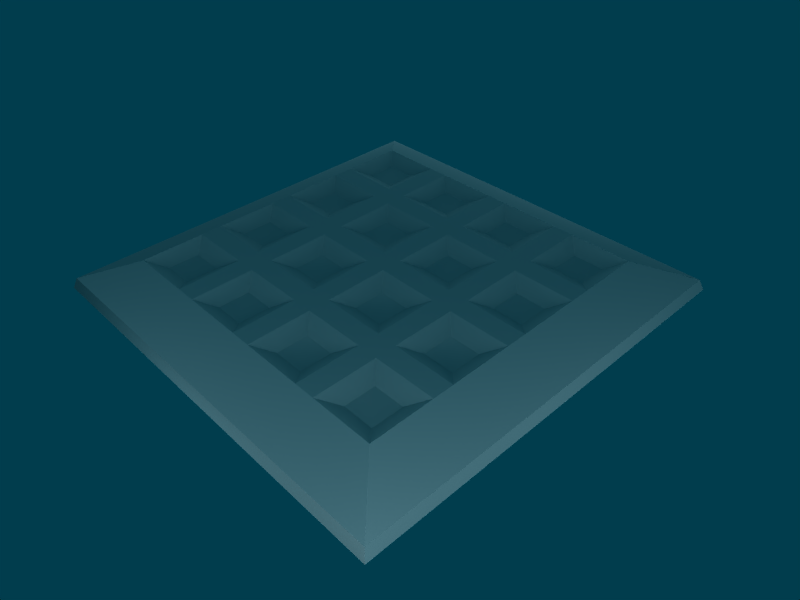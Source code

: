 # Source: Spike-trap.blend  (saved by Blender 2.49.2; exported with 4.5.12 LTS)
import bpy
from mathutils import Matrix  # noqa: F401  (used for matrix-valued properties, if any)

bpy.ops.wm.read_factory_settings(use_empty=True)
scene = bpy.context.scene
scene.name = 'Scene'

# ---- collections
col_collection_1 = bpy.data.collections.new('Collection 1'); scene.collection.children.link(col_collection_1)
col_collection_2 = bpy.data.collections.new('Collection 2'); scene.collection.children.link(col_collection_2)
col_collection_11 = bpy.data.collections.new('Collection 11'); scene.collection.children.link(col_collection_11)
col_collection_11.hide_render = True
col_collection_11.hide_viewport = True

# ---- materials (node trees are filled in below, after node groups)
mat_body_textures = bpy.data.materials.new('Body textures')
mat_body_textures.alpha_threshold = 0.0
mat_body_textures.diffuse_color = (0.7, 0.7, 0.7, 1.0)
mat_body_textures.roughness = 0.5
mat_body_textures.specular_intensity = 0.0
mat_body_textures.line_color = (0.0, 0.0, 0.0, 1.0)
mat_spike_textures = bpy.data.materials.new('Spike textures')
mat_spike_textures.alpha_threshold = 0.0
mat_spike_textures.diffuse_color = (1.0, 1.0, 1.0, 1.0)
mat_spike_textures.roughness = 0.5
mat_spike_textures.specular_intensity = 0.0
mat_spike_textures.line_color = (0.0, 0.0, 0.0, 1.0)

# ---- material node trees

# ---- world
world_world = bpy.data.worlds.new('World'); scene.world = world_world
world_world.color = (0.005447, 0.2391, 0.3033)
world_world.use_sun_shadow = False
world_world.sun_shadow_jitter_overblur = 0.0
world_world.cycles.sampling_method = 'MANUAL'
world_world.cycles.sample_map_resolution = 256

# ---- cameras
cam_camera_006 = bpy.data.cameras.new('Camera.006')
cam_camera_006.passepartout_alpha = 0.2
cam_camera_006.clip_end = 100.0
cam_camera_006.lens = 35.0
cam_camera_006.ortho_scale = 7.314
cam_camera_006.show_passepartout = False
cam_camera_006.show_safe_areas = True
cam_camera_006.dof.focus_distance = 0.0
cam_camera_006.dof.aperture_fstop = 128.0
cam_camera_005 = bpy.data.cameras.new('Camera.005')
cam_camera_005.passepartout_alpha = 0.2
cam_camera_005.clip_end = 100.0
cam_camera_005.lens = 35.0
cam_camera_005.ortho_scale = 7.314
cam_camera_005.show_passepartout = False
cam_camera_005.show_safe_areas = True
cam_camera_005.dof.focus_distance = 0.0
cam_camera_005.dof.aperture_fstop = 128.0
cam_camera_004 = bpy.data.cameras.new('Camera.004')
cam_camera_004.passepartout_alpha = 0.2
cam_camera_004.clip_end = 100.0
cam_camera_004.lens = 35.0
cam_camera_004.ortho_scale = 7.314
cam_camera_004.show_passepartout = False
cam_camera_004.show_safe_areas = True
cam_camera_004.dof.focus_distance = 0.0
cam_camera_004.dof.aperture_fstop = 128.0
cam_camera_002 = bpy.data.cameras.new('Camera.002')
cam_camera_002.passepartout_alpha = 0.2
cam_camera_002.clip_end = 100.0
cam_camera_002.lens = 35.0
cam_camera_002.ortho_scale = 7.314
cam_camera_002.show_passepartout = False
cam_camera_002.show_safe_areas = True
cam_camera_002.dof.focus_distance = 0.0
cam_camera_002.dof.aperture_fstop = 128.0
cam_camera = bpy.data.cameras.new('Camera')
cam_camera.passepartout_alpha = 0.2
cam_camera.clip_end = 100.0
cam_camera.lens = 35.0
cam_camera.ortho_scale = 7.314
cam_camera.show_passepartout = False
cam_camera.show_safe_areas = True
cam_camera.dof.focus_distance = 0.0
cam_camera.dof.aperture_fstop = 128.0

# ---- lights
light_spot_008 = bpy.data.lights.new('Spot.008', 'POINT')
light_spot_008.transmission_factor = 0.0
light_spot_008.cutoff_distance = 30.0
light_spot_008.energy = 75.49
light_spot_008.shadow_buffer_clip_start = 1.001
light_spot_008.shadow_soft_size = 1.0
light_spot_008.shadow_maximum_resolution = 0.006
light_spot_008.use_absolute_resolution = True
light_spot_008.cycles.use_multiple_importance_sampling = False
light_spot_007 = bpy.data.lights.new('Spot.007', 'POINT')
light_spot_007.transmission_factor = 0.0
light_spot_007.cutoff_distance = 30.0
light_spot_007.energy = 63.23
light_spot_007.shadow_buffer_clip_start = 1.001
light_spot_007.shadow_soft_size = 1.0
light_spot_007.shadow_maximum_resolution = 0.006
light_spot_007.use_absolute_resolution = True
light_spot_007.cycles.use_multiple_importance_sampling = False
light_spot_006 = bpy.data.lights.new('Spot.006', 'POINT')
light_spot_006.transmission_factor = 0.0
light_spot_006.cutoff_distance = 30.0
light_spot_006.energy = 63.23
light_spot_006.shadow_buffer_clip_start = 1.001
light_spot_006.shadow_soft_size = 1.0
light_spot_006.shadow_maximum_resolution = 0.006
light_spot_006.use_absolute_resolution = True
light_spot_006.cycles.use_multiple_importance_sampling = False
light_spot_005 = bpy.data.lights.new('Spot.005', 'POINT')
light_spot_005.transmission_factor = 0.0
light_spot_005.cutoff_distance = 30.0
light_spot_005.energy = 50.97
light_spot_005.shadow_buffer_clip_start = 1.001
light_spot_005.shadow_soft_size = 1.0
light_spot_005.shadow_maximum_resolution = 0.006
light_spot_005.use_absolute_resolution = True
light_spot_005.cycles.use_multiple_importance_sampling = False
light_spot_004 = bpy.data.lights.new('Spot.004', 'POINT')
light_spot_004.transmission_factor = 0.0
light_spot_004.cutoff_distance = 30.0
light_spot_004.energy = 111.3
light_spot_004.shadow_buffer_clip_start = 1.001
light_spot_004.shadow_soft_size = 1.0
light_spot_004.shadow_maximum_resolution = 0.006
light_spot_004.use_absolute_resolution = True
light_spot_004.cycles.use_multiple_importance_sampling = False
light_spot_001 = bpy.data.lights.new('Spot.001', 'POINT')
light_spot_001.transmission_factor = 0.0
light_spot_001.cutoff_distance = 30.0
light_spot_001.energy = 100.0
light_spot_001.shadow_buffer_clip_start = 1.001
light_spot_001.shadow_soft_size = 1.0
light_spot_001.shadow_maximum_resolution = 0.006
light_spot_001.use_absolute_resolution = True
light_spot_001.cycles.use_multiple_importance_sampling = False
light_spot_002 = bpy.data.lights.new('Spot.002', 'POINT')
light_spot_002.transmission_factor = 0.0
light_spot_002.cutoff_distance = 30.0
light_spot_002.energy = 100.0
light_spot_002.shadow_buffer_clip_start = 1.001
light_spot_002.shadow_soft_size = 1.0
light_spot_002.shadow_maximum_resolution = 0.006
light_spot_002.use_absolute_resolution = True
light_spot_002.cycles.use_multiple_importance_sampling = False
light_spot = bpy.data.lights.new('Spot', 'POINT')
light_spot.transmission_factor = 0.0
light_spot.cutoff_distance = 30.0
light_spot.energy = 100.0
light_spot.shadow_buffer_clip_start = 1.001
light_spot.shadow_soft_size = 1.0
light_spot.shadow_maximum_resolution = 0.006
light_spot.use_absolute_resolution = True
light_spot.cycles.use_multiple_importance_sampling = False

# ---- meshes
me_main_body = bpy.data.meshes.new('Main Body')
me_main_body.from_pydata([(1.0, 1.0, 0.1), (1.0, -1.0, 0.1), (-1.0, -1.0, 0.1), (-1.0, 1.0, 0.1), (0.6, 1.0, 0.1), (0.4667, 1.0, 0.1), (0.06667, 1.0, 0.1), (-0.06667, 1.0, 0.1), (-0.4667, 1.0, 0.1), (-0.6, 1.0, 0.1), (1.0, 0.6, 0.1), (1.0, 0.4667, 0.1), (1.0, 0.06667, 0.1), (1.0, -0.06667, 0.1), (1.0, -0.4667, 0.1), (1.0, -0.6, 0.1), (0.6, -1.0, 0.1), (0.4667, -1.0, 0.1), (0.06667, -1.0, 0.1), (-0.06667, -1.0, 0.1), (-0.4667, -1.0, 0.1), (-0.6, -1.0, 0.1), (-1.0, -0.6, 0.1), (-1.0, -0.4667, 0.1), (-1.0, -0.06667, 0.1), (-1.0, 0.06667, 0.1), (-1.0, 0.4667, 0.1), (-1.0, 0.6, 0.1), (0.6, 0.6, 0.1), (0.6, 0.4667, 0.1), (0.6, 0.06667, 0.1), (0.6, -0.06667, 0.1), (0.6, -0.4667, 0.1), (0.6, -0.6, 0.1), (0.4667, 0.6, 0.1), (0.4667, 0.4667, 0.1), (0.4667, 0.06667, 0.1), (0.4667, -0.06667, 0.1), (0.4667, -0.4667, 0.1), (0.4667, -0.6, 0.1), (0.06667, 0.6, 0.1), (0.06667, 0.4667, 0.1), (0.06667, 0.06667, 0.1), (0.06667, -0.06667, 0.1), (0.06667, -0.4667, 0.1), (0.06667, -0.6, 0.1), (-0.06667, 0.6, 0.1), (-0.06667, 0.4667, 0.1), (-0.06667, 0.06667, 0.1), (-0.06667, -0.06667, 0.1), (-0.06667, -0.4667, 0.1), (-0.06667, -0.6, 0.1), (-0.4667, 0.6, 0.1), (-0.4667, 0.4667, 0.1), (-0.4667, 0.06667, 0.1), (-0.4667, -0.06667, 0.1), (-0.4667, -0.4667, 0.1), (-0.4667, -0.6, 0.1), (-0.6, 0.6, 0.1), (-0.6, 0.4667, 0.1), (-0.6, 0.06667, 0.1), (-0.6, -0.06667, 0.1), (-0.6, -0.4667, 0.1), (-0.6, -0.6, 0.1), (-0.702, -0.702, 0.07213), (-0.898, -0.702, 0.07213), (-0.702, -0.898, 0.07213), (-0.898, -0.898, 0.07213), (-0.3647, -0.898, 0.07213), (-0.1687, -0.898, 0.07213), (-0.3647, -0.702, 0.07213), (-0.1687, -0.702, 0.07213), (0.3647, -0.702, 0.07213), (0.1687, -0.702, 0.07213), (0.3647, -0.898, 0.07213), (0.1687, -0.898, 0.07213), (0.702, -0.898, 0.07213), (0.898, -0.898, 0.07213), (0.702, -0.702, 0.07213), (0.898, -0.702, 0.07213), (0.898, -0.1687, 0.07213), (0.702, -0.1687, 0.07213), (0.898, -0.3647, 0.07213), (0.702, -0.3647, 0.07213), (0.1687, -0.3647, 0.07213), (0.3647, -0.3647, 0.07213), (0.1687, -0.1687, 0.07213), (0.3647, -0.1687, 0.07213), (-0.1687, -0.1687, 0.07213), (-0.3647, -0.1687, 0.07213), (-0.1687, -0.3647, 0.07213), (-0.3647, -0.3647, 0.07213), (-0.898, -0.3647, 0.07213), (-0.702, -0.3647, 0.07213), (-0.898, -0.1687, 0.07213), (-0.702, -0.1687, 0.07213), (-0.702, 0.3647, 0.07213), (-0.898, 0.3647, 0.07213), (-0.702, 0.1687, 0.07213), (-0.898, 0.1687, 0.07213), (-0.898, 0.702, 0.07213), (-0.702, 0.702, 0.07213), (-0.898, 0.898, 0.07213), (-0.702, 0.898, 0.07213), (-0.1687, 0.898, 0.07213), (-0.3647, 0.898, 0.07213), (-0.1687, 0.702, 0.07213), (-0.3647, 0.702, 0.07213), (0.1687, 0.702, 0.07213), (0.3647, 0.702, 0.07213), (0.1687, 0.898, 0.07213), (0.3647, 0.898, 0.07213), (0.898, 0.898, 0.07213), (0.702, 0.898, 0.07213), (0.898, 0.702, 0.07213), (0.702, 0.702, 0.07213), (0.702, 0.1687, 0.07213), (0.898, 0.1687, 0.07213), (0.702, 0.3647, 0.07213), (0.898, 0.3647, 0.07213), (0.3647, 0.3647, 0.07213), (0.1687, 0.3647, 0.07213), (0.3647, 0.1687, 0.07213), (0.1687, 0.1687, 0.07213), (-0.3647, 0.1687, 0.07213), (-0.1687, 0.1687, 0.07213), (-0.3647, 0.3647, 0.07213), (-0.1687, 0.3647, 0.07213), (-1.307, 1.307, 0.03423), (-1.307, -1.307, 0.03423), (1.307, -1.307, 0.03423), (1.307, 1.307, 0.03423), (1.332, 1.332, -0.0008975), (1.332, -1.332, -0.0008975), (-1.332, -1.332, -0.0008975), (-1.332, 1.332, -0.0008975)], [], [(32, 38, 39, 33), (30, 36, 37, 31), (28, 34, 35, 29), (44, 50, 51, 45), (42, 48, 49, 43), (40, 46, 47, 41), (56, 62, 63, 57), (54, 60, 61, 55), (52, 58, 59, 53), (20, 57, 63, 21), (22, 63, 62, 23), (55, 61, 62, 56), (50, 56, 57, 51), (38, 44, 45, 39), (14, 32, 33, 15), (31, 37, 38, 32), (12, 30, 31, 13), (36, 42, 43, 37), (48, 54, 55, 49), (24, 61, 60, 25), (18, 45, 51, 19), (16, 33, 39, 17), (43, 49, 50, 44), (53, 59, 60, 54), (26, 59, 58, 27), (10, 28, 29, 11), (29, 35, 36, 30), (4, 5, 34, 28), (34, 40, 41, 35), (6, 7, 46, 40), (41, 47, 48, 42), (46, 52, 53, 47), (8, 9, 58, 52), (2, 21, 66, 67), (21, 63, 64, 66), (22, 65, 64, 63), (2, 67, 65, 22), (20, 68, 70, 57), (19, 51, 71, 69), (51, 57, 70, 71), (19, 69, 68, 20), (64, 65, 67, 66), (69, 71, 70, 68), (72, 73, 75, 74), (18, 75, 73, 45), (39, 45, 73, 72), (17, 39, 72, 74), (17, 74, 75, 18), (1, 77, 76, 16), (1, 15, 79, 77), (15, 33, 78, 79), (16, 76, 78, 33), (77, 79, 78, 76), (80, 81, 83, 82), (85, 87, 86, 84), (37, 87, 85, 38), (43, 44, 84, 86), (38, 85, 84, 44), (37, 43, 86, 87), (14, 82, 83, 32), (13, 31, 81, 80), (13, 80, 82, 14), (31, 32, 83, 81), (88, 89, 91, 90), (50, 90, 91, 56), (49, 55, 89, 88), (24, 94, 95, 61), (23, 62, 93, 92), (61, 95, 93, 62), (23, 92, 94, 24), (93, 95, 94, 92), (55, 56, 91, 89), (49, 88, 90, 50), (96, 97, 99, 98), (25, 60, 98, 99), (59, 96, 98, 60), (25, 99, 97, 26), (26, 97, 96, 59), (3, 27, 100, 102), (9, 103, 101, 58), (27, 58, 101, 100), (101, 103, 102, 100), (3, 102, 103, 9), (7, 8, 105, 104), (46, 106, 107, 52), (8, 52, 107, 105), (7, 104, 106, 46), (104, 105, 107, 106), (34, 109, 108, 40), (5, 111, 109, 34), (5, 6, 110, 111), (6, 40, 108, 110), (109, 111, 110, 108), (10, 114, 115, 28), (112, 113, 115, 114), (4, 28, 115, 113), (0, 112, 114, 10), (0, 4, 113, 112), (11, 29, 118, 119), (11, 119, 117, 12), (12, 117, 116, 30), (29, 30, 116, 118), (117, 119, 118, 116), (35, 120, 122, 36), (36, 122, 123, 42), (41, 42, 123, 121), (35, 41, 121, 120), (120, 121, 123, 122), (125, 127, 126, 124), (47, 127, 125, 48), (53, 54, 124, 126), (48, 125, 124, 54), (47, 53, 126, 127), (129, 134, 133, 130), (1, 2, 129, 130), (0, 1, 130, 131), (130, 133, 132, 131), (128, 135, 134, 129), (2, 3, 128, 129), (128, 131, 132, 135), (0, 131, 128, 3)])
me_main_body.polygons.foreach_set('use_smooth', [0, 0, 0, 0, 0, 0, 0, 0, 0, 0, 0, 0, 0, 0, 0, 0, 0, 0, 0, 0, 0, 0, 0, 0, 0, 0, 0, 0, 0, 0, 0, 0, 0, 0, 0, 0, 0, 0, 0, 0, 0, 0, 0, 1, 0, 0, 0, 0, 0, 0, 0, 0, 0, 1, 1, 0, 0, 0, 0, 0, 0, 0, 0, 1, 0, 0, 0, 0, 0, 0, 0, 0, 0, 1, 0, 0, 0, 0, 0, 0, 0, 0, 0, 0, 0, 0, 0, 0, 0, 0, 0, 0, 0, 0, 0, 0, 0, 0, 0, 0, 0, 0, 0, 0, 0, 0, 0, 0, 1, 0, 0, 0, 0, 1, 0, 0, 0, 0, 0, 0, 0])
_uv = me_main_body.uv_layers.new(name='UVTex')
_uv.uv.foreach_set('vector', [0.6362, 0.4091, 0.5907, 0.4091, 0.5907, 0.3636, 0.6362, 0.3636, 0.6362, 0.591, 0.5907, 0.591, 0.5907, 0.5455, 0.6362, 0.5455, 0.6362, 0.7728, 0.5907, 0.7728, 0.5907, 0.7274, 0.6362, 0.7274, 0.4543, 0.4091, 0.4089, 0.4091, 0.4089, 0.3636, 0.4543, 0.3636, 0.4543, 0.591, 0.4089, 0.591, 0.4089, 0.5455, 0.4543, 0.5455, 0.4543, 0.7728, 0.4089, 0.7728, 0.4089, 0.7274, 0.4543, 0.7274, 0.2724, 0.4091, 0.227, 0.4091, 0.227, 0.3636, 0.2724, 0.3636, 0.2724, 0.591, 0.227, 0.591, 0.227, 0.5455, 0.2724, 0.5455, 0.2724, 0.7728, 0.227, 0.7728, 0.227, 0.7274, 0.2724, 0.7274, 0.2724, 0.2272, 0.2724, 0.3636, 0.227, 0.3636, 0.227, 0.2272, 0.09057, 0.3636, 0.227, 0.3636, 0.227, 0.4091, 0.09057, 0.4091, 0.2724, 0.5455, 0.227, 0.5455, 0.227, 0.4091, 0.2724, 0.4091, 0.4089, 0.4091, 0.2724, 0.4091, 0.2724, 0.3636, 0.4089, 0.3636, 0.5907, 0.4091, 0.4543, 0.4091, 0.4543, 0.3636, 0.5907, 0.3636, 0.7726, 0.4091, 0.6362, 0.4091, 0.6362, 0.3636, 0.7726, 0.3636, 0.6362, 0.5455, 0.5907, 0.5455, 0.5907, 0.4091, 0.6362, 0.4091, 0.7726, 0.591, 0.6362, 0.591, 0.6362, 0.5455, 0.7726, 0.5455, 0.5907, 0.591, 0.4543, 0.591, 0.4543, 0.5455, 0.5907, 0.5455, 0.4089, 0.591, 0.2724, 0.591, 0.2724, 0.5455, 0.4089, 0.5455, 0.09057, 0.5455, 0.227, 0.5455, 0.227, 0.591, 0.09057, 0.591, 0.4543, 0.2272, 0.4543, 0.3636, 0.4089, 0.3636, 0.4089, 0.2272, 0.6362, 0.2272, 0.6362, 0.3636, 0.5907, 0.3636, 0.5907, 0.2272, 0.4543, 0.5455, 0.4089, 0.5455, 0.4089, 0.4091, 0.4543, 0.4091, 0.2724, 0.7274, 0.227, 0.7274, 0.227, 0.591, 0.2724, 0.591, 0.09057, 0.7274, 0.227, 0.7274, 0.227, 0.7728, 0.09057, 0.7728, 0.7726, 0.7728, 0.6362, 0.7728, 0.6362, 0.7274, 0.7726, 0.7274, 0.6362, 0.7274, 0.5907, 0.7274, 0.5907, 0.591, 0.6362, 0.591, 0.6362, 0.9093, 0.5907, 0.9093, 0.5907, 0.7728, 0.6362, 0.7728, 0.5907, 0.7728, 0.4543, 0.7728, 0.4543, 0.7274, 0.5907, 0.7274, 0.4543, 0.9093, 0.4089, 0.9093, 0.4089, 0.7728, 0.4543, 0.7728, 0.4543, 0.7274, 0.4089, 0.7274, 0.4089, 0.591, 0.4543, 0.591, 0.4089, 0.7728, 0.2724, 0.7728, 0.2724, 0.7274, 0.4089, 0.7274, 0.2724, 0.9093, 0.227, 0.9093, 0.227, 0.7728, 0.2724, 0.7728, 0.09057, 0.2272, 0.227, 0.2272, 0.1922, 0.262, 0.1254, 0.262, 0.227, 0.2272, 0.227, 0.3636, 0.1922, 0.3288, 0.1922, 0.262, 0.09057, 0.3636, 0.1254, 0.3288, 0.1922, 0.3288, 0.227, 0.3636, 0.09057, 0.2272, 0.1254, 0.262, 0.1254, 0.3288, 0.09057, 0.3636, 0.2724, 0.2272, 0.3072, 0.262, 0.3072, 0.3288, 0.2724, 0.3636, 0.4089, 0.2272, 0.4089, 0.3636, 0.3741, 0.3288, 0.3741, 0.262, 0.4089, 0.3636, 0.2724, 0.3636, 0.3072, 0.3288, 0.3741, 0.3288, 0.4089, 0.2272, 0.3741, 0.262, 0.3072, 0.262, 0.2724, 0.2272, 0.1922, 0.3288, 0.1254, 0.3288, 0.1254, 0.262, 0.1922, 0.262, 0.3741, 0.262, 0.3741, 0.3288, 0.3072, 0.3288, 0.3072, 0.262, 0.556, 0.3288, 0.4891, 0.3288, 0.4891, 0.262, 0.556, 0.262, 0.4543, 0.2272, 0.4891, 0.262, 0.4891, 0.3288, 0.4543, 0.3636, 0.5907, 0.3636, 0.4543, 0.3636, 0.4891, 0.3288, 0.556, 0.3288, 0.5907, 0.2272, 0.5907, 0.3636, 0.556, 0.3288, 0.556, 0.262, 0.5907, 0.2272, 0.556, 0.262, 0.4891, 0.262, 0.4543, 0.2272, 0.7726, 0.2272, 0.7378, 0.262, 0.671, 0.262, 0.6362, 0.2272, 0.7726, 0.2272, 0.7726, 0.3636, 0.7378, 0.3288, 0.7378, 0.262, 0.7726, 0.3636, 0.6362, 0.3636, 0.671, 0.3288, 0.7378, 0.3288, 0.6362, 0.2272, 0.671, 0.262, 0.671, 0.3288, 0.6362, 0.3636, 0.7378, 0.262, 0.7378, 0.3288, 0.671, 0.3288, 0.671, 0.262, 0.7378, 0.5107, 0.671, 0.5107, 0.671, 0.4439, 0.7378, 0.4439, 0.556, 0.4439, 0.556, 0.5107, 0.4891, 0.5107, 0.4891, 0.4439, 0.5907, 0.5455, 0.556, 0.5107, 0.556, 0.4439, 0.5907, 0.4091, 0.4543, 0.5455, 0.4543, 0.4091, 0.4891, 0.4439, 0.4891, 0.5107, 0.5907, 0.4091, 0.556, 0.4439, 0.4891, 0.4439, 0.4543, 0.4091, 0.5907, 0.5455, 0.4543, 0.5455, 0.4891, 0.5107, 0.556, 0.5107, 0.7726, 0.4091, 0.7378, 0.4439, 0.671, 0.4439, 0.6362, 0.4091, 0.7726, 0.5455, 0.6362, 0.5455, 0.671, 0.5107, 0.7378, 0.5107, 0.7726, 0.5455, 0.7378, 0.5107, 0.7378, 0.4439, 0.7726, 0.4091, 0.6362, 0.5455, 0.6362, 0.4091, 0.671, 0.4439, 0.671, 0.5107, 0.3741, 0.5107, 0.3072, 0.5107, 0.3072, 0.4439, 0.3741, 0.4439, 0.4089, 0.4091, 0.3741, 0.4439, 0.3072, 0.4439, 0.2724, 0.4091, 0.4089, 0.5455, 0.2724, 0.5455, 0.3072, 0.5107, 0.3741, 0.5107, 0.09057, 0.5455, 0.1254, 0.5107, 0.1922, 0.5107, 0.227, 0.5455, 0.09057, 0.4091, 0.227, 0.4091, 0.1922, 0.4439, 0.1254, 0.4439, 0.227, 0.5455, 0.1922, 0.5107, 0.1922, 0.4439, 0.227, 0.4091, 0.09057, 0.4091, 0.1254, 0.4439, 0.1254, 0.5107, 0.09057, 0.5455, 0.1922, 0.4439, 0.1922, 0.5107, 0.1254, 0.5107, 0.1254, 0.4439, 0.2724, 0.5455, 0.2724, 0.4091, 0.3072, 0.4439, 0.3072, 0.5107, 0.4089, 0.5455, 0.3741, 0.5107, 0.3741, 0.4439, 0.4089, 0.4091, 0.1922, 0.6926, 0.1254, 0.6926, 0.1254, 0.6257, 0.1922, 0.6257, 0.09057, 0.591, 0.227, 0.591, 0.1922, 0.6257, 0.1254, 0.6257, 0.227, 0.7274, 0.1922, 0.6926, 0.1922, 0.6257, 0.227, 0.591, 0.09057, 0.591, 0.1254, 0.6257, 0.1254, 0.6926, 0.09057, 0.7274, 0.09057, 0.7274, 0.1254, 0.6926, 0.1922, 0.6926, 0.227, 0.7274, 0.09057, 0.9093, 0.09057, 0.7728, 0.1254, 0.8076, 0.1254, 0.8745, 0.227, 0.9093, 0.1922, 0.8745, 0.1922, 0.8076, 0.227, 0.7728, 0.09057, 0.7728, 0.227, 0.7728, 0.1922, 0.8076, 0.1254, 0.8076, 0.1922, 0.8076, 0.1922, 0.8745, 0.1254, 0.8745, 0.1254, 0.8076, 0.09057, 0.9093, 0.1254, 0.8745, 0.1922, 0.8745, 0.227, 0.9093, 0.4089, 0.9093, 0.2724, 0.9093, 0.3072, 0.8745, 0.3741, 0.8745, 0.4089, 0.7728, 0.3741, 0.8076, 0.3072, 0.8076, 0.2724, 0.7728, 0.2724, 0.9093, 0.2724, 0.7728, 0.3072, 0.8076, 0.3072, 0.8745, 0.4089, 0.9093, 0.3741, 0.8745, 0.3741, 0.8076, 0.4089, 0.7728, 0.3741, 0.8745, 0.3072, 0.8745, 0.3072, 0.8076, 0.3741, 0.8076, 0.5907, 0.7728, 0.556, 0.8076, 0.4891, 0.8076, 0.4543, 0.7728, 0.5907, 0.9093, 0.556, 0.8745, 0.556, 0.8076, 0.5907, 0.7728, 0.5907, 0.9093, 0.4543, 0.9093, 0.4891, 0.8745, 0.556, 0.8745, 0.4543, 0.9093, 0.4543, 0.7728, 0.4891, 0.8076, 0.4891, 0.8745, 0.556, 0.8076, 0.556, 0.8745, 0.4891, 0.8745, 0.4891, 0.8076, 0.7726, 0.7728, 0.7378, 0.8076, 0.671, 0.8076, 0.6362, 0.7728, 0.7378, 0.8745, 0.671, 0.8745, 0.671, 0.8076, 0.7378, 0.8076, 0.6362, 0.9093, 0.6362, 0.7728, 0.671, 0.8076, 0.671, 0.8745, 0.7726, 0.9093, 0.7378, 0.8745, 0.7378, 0.8076, 0.7726, 0.7728, 0.7726, 0.9093, 0.6362, 0.9093, 0.671, 0.8745, 0.7378, 0.8745, 0.7726, 0.7274, 0.6362, 0.7274, 0.671, 0.6926, 0.7378, 0.6926, 0.7726, 0.7274, 0.7378, 0.6926, 0.7378, 0.6257, 0.7726, 0.591, 0.7726, 0.591, 0.7378, 0.6257, 0.671, 0.6257, 0.6362, 0.591, 0.6362, 0.7274, 0.6362, 0.591, 0.671, 0.6257, 0.671, 0.6926, 0.7378, 0.6257, 0.7378, 0.6926, 0.671, 0.6926, 0.671, 0.6257, 0.5907, 0.7274, 0.556, 0.6926, 0.556, 0.6257, 0.5907, 0.591, 0.5907, 0.591, 0.556, 0.6257, 0.4891, 0.6257, 0.4543, 0.591, 0.4543, 0.7274, 0.4543, 0.591, 0.4891, 0.6257, 0.4891, 0.6926, 0.5907, 0.7274, 0.4543, 0.7274, 0.4891, 0.6926, 0.556, 0.6926, 0.556, 0.6926, 0.4891, 0.6926, 0.4891, 0.6257, 0.556, 0.6257, 0.3741, 0.6257, 0.3741, 0.6926, 0.3072, 0.6926, 0.3072, 0.6257, 0.4089, 0.7274, 0.3741, 0.6926, 0.3741, 0.6257, 0.4089, 0.591, 0.2724, 0.7274, 0.2724, 0.591, 0.3072, 0.6257, 0.3072, 0.6926, 0.4089, 0.591, 0.3741, 0.6257, 0.3072, 0.6257, 0.2724, 0.591, 0.4089, 0.7274, 0.2724, 0.7274, 0.3072, 0.6926, 0.3741, 0.6926, 0.02237, 0.159, 0.0005812, 0.1372, 0.8626, 0.1372, 0.8408, 0.159, 0.7726, 0.2272, 0.09057, 0.2272, 0.02237, 0.159, 0.8408, 0.159, 0.7726, 0.9093, 0.7726, 0.2272, 0.8408, 0.159, 0.8408, 0.9775, 0.8408, 0.159, 0.8626, 0.1372, 0.8626, 0.9992, 0.8408, 0.9775, 0.02237, 0.9775, 0.0005813, 0.9992, 0.0005812, 0.1372, 0.02237, 0.159, 0.09057, 0.2272, 0.09057, 0.9093, 0.02237, 0.9775, 0.02237, 0.159, 0.02237, 0.9775, 0.8408, 0.9775, 0.8626, 0.9992, 0.0005813, 0.9992, 0.7726, 0.9093, 0.8408, 0.9775, 0.02237, 0.9775, 0.09057, 0.9093])
me_main_body.materials.append(mat_body_textures)
me_main_body.use_remesh_preserve_volume = False
me_main_body.use_remesh_preserve_attributes = False
me_main_body.use_mirror_vertex_groups = False
me_main_body.update()
me_spikes = bpy.data.meshes.new('Spikes')
me_spikes.from_pydata([(-0.8, -0.2667, 0.4941), (-0.8343, -0.301, 0.3941), (-0.7657, -0.301, 0.3941), (-0.8343, -0.2324, 0.3941), (-0.7657, -0.2324, 0.3941), (-0.8686, -0.1981, -0.0001052), (-0.8686, -0.3353, -0.0001052), (-0.7314, -0.1981, -0.0001052), (-0.7314, -0.3353, -0.0001052), (-0.8, -0.8, 0.4941), (-0.7657, -0.8343, 0.3941), (-0.7657, -0.7657, 0.3941), (-0.8343, -0.8343, 0.3941), (-0.8343, -0.7657, 0.3941), (-0.8686, -0.8686, -0.0001052), (-0.7314, -0.8686, -0.0001052), (-0.8686, -0.7314, -0.0001052), (-0.7314, -0.7314, -0.0001052), (-0.8, 0.2666, 0.4941), (-0.8343, 0.3009, 0.3941), (-0.8343, 0.2323, 0.3941), (-0.7657, 0.3009, 0.3941), (-0.7657, 0.2323, 0.3941), (-0.7314, 0.3352, -0.0001052), (-0.8686, 0.3352, -0.0001052), (-0.7314, 0.198, -0.0001052), (-0.8686, 0.198, -0.0001052), (-0.8, 0.8, 0.4941), (-0.7657, 0.8343, 0.3941), (-0.8343, 0.8343, 0.3941), (-0.7657, 0.7657, 0.3941), (-0.8343, 0.7657, 0.3941), (-0.7314, 0.7314, -0.0001052), (-0.7314, 0.8686, -0.0001052), (-0.8686, 0.7314, -0.0001052), (-0.8686, 0.8686, -0.0001052), (-0.2667, 0.8, 0.4941), (-0.301, 0.7657, 0.3941), (-0.2324, 0.7657, 0.3941), (-0.301, 0.8343, 0.3941), (-0.2324, 0.8343, 0.3941), (-0.3353, 0.8686, -0.0001052), (-0.3353, 0.7314, -0.0001052), (-0.1981, 0.8686, -0.0001052), (-0.1981, 0.7314, -0.0001052), (-0.2667, 0.2666, 0.4941), (-0.2324, 0.3009, 0.3941), (-0.301, 0.3009, 0.3941), (-0.2324, 0.2323, 0.3941), (-0.301, 0.2323, 0.3941), (-0.1981, 0.198, -0.0001052), (-0.1981, 0.3352, -0.0001052), (-0.3353, 0.198, -0.0001052), (-0.3353, 0.3352, -0.0001052), (-0.2667, -0.8, 0.4941), (-0.301, -0.7657, 0.3941), (-0.301, -0.8343, 0.3941), (-0.2324, -0.7657, 0.3941), (-0.2324, -0.8343, 0.3941), (-0.1981, -0.7314, -0.0001052), (-0.3353, -0.7314, -0.0001052), (-0.1981, -0.8686, -0.0001052), (-0.3353, -0.8686, -0.0001052), (-0.2667, -0.2667, 0.4941), (-0.2324, -0.2324, 0.3941), (-0.301, -0.2324, 0.3941), (-0.2324, -0.301, 0.3941), (-0.301, -0.301, 0.3941), (-0.1981, -0.3353, -0.0001052), (-0.1981, -0.1981, -0.0001052), (-0.3353, -0.3353, -0.0001052), (-0.3353, -0.1981, -0.0001052), (0.2667, -0.2667, 0.4941), (0.301, -0.301, 0.3941), (0.301, -0.2324, 0.3941), (0.2324, -0.301, 0.3941), (0.2324, -0.2324, 0.3941), (0.1981, -0.3353, -0.0001052), (0.3353, -0.3353, -0.0001052), (0.1981, -0.1981, -0.0001052), (0.3353, -0.1981, -0.0001052), (0.2667, -0.8, 0.4941), (0.2324, -0.8343, 0.3941), (0.301, -0.8343, 0.3941), (0.2324, -0.7657, 0.3941), (0.301, -0.7657, 0.3941), (0.1981, -0.7314, -0.0001052), (0.1981, -0.8686, -0.0001052), (0.3353, -0.7314, -0.0001052), (0.3353, -0.8686, -0.0001052), (0.2667, 0.2666, 0.4941), (0.301, 0.2323, 0.3941), (0.301, 0.3009, 0.3941), (0.2324, 0.2323, 0.3941), (0.2324, 0.3009, 0.3941), (0.1981, 0.198, -0.0001052), (0.3353, 0.198, -0.0001052), (0.1981, 0.3352, -0.0001052), (0.3353, 0.3352, -0.0001052), (0.2667, 0.8, 0.4941), (0.2324, 0.8343, 0.3941), (0.2324, 0.7657, 0.3941), (0.301, 0.8343, 0.3941), (0.301, 0.7657, 0.3941), (0.3353, 0.8686, -0.0001052), (0.1981, 0.8686, -0.0001052), (0.3353, 0.7314, -0.0001052), (0.1981, 0.7314, -0.0001052), (0.8, 0.8, 0.4941), (0.8343, 0.7657, 0.3941), (0.8343, 0.8343, 0.3941), (0.7657, 0.7657, 0.3941), (0.7657, 0.8343, 0.3941), (0.7314, 0.7314, -0.0001052), (0.8686, 0.7314, -0.0001052), (0.7314, 0.8686, -0.0001052), (0.8686, 0.8686, -0.0001052), (0.8, 0.2666, 0.4941), (0.7657, 0.3009, 0.3941), (0.7657, 0.2323, 0.3941), (0.8343, 0.3009, 0.3941), (0.8343, 0.2323, 0.3941), (0.8686, 0.3352, -0.0001052), (0.7314, 0.3352, -0.0001052), (0.8686, 0.198, -0.0001052), (0.7314, 0.198, -0.0001052), (0.8, -0.8, 0.4941), (0.8343, -0.7657, 0.3941), (0.7657, -0.7657, 0.3941), (0.8343, -0.8343, 0.3941), (0.7657, -0.8343, 0.3941), (0.8686, -0.8686, -0.0001052), (0.8686, -0.7314, -0.0001052), (0.7314, -0.8686, -0.0001052), (0.7314, -0.7314, -0.0001052), (0.8, -0.2667, 0.4941), (0.8343, -0.2324, 0.3941), (0.7657, -0.2324, 0.3941), (0.8343, -0.301, 0.3941), (0.7657, -0.301, 0.3941), (0.8686, -0.3353, -0.0001052), (0.8686, -0.1981, -0.0001052), (0.7314, -0.3353, -0.0001052), (0.7314, -0.1981, -0.0001052)], [], [(1, 0, 3), (4, 0, 2), (2, 0, 1), (3, 0, 4), (5, 6, 1, 3), (7, 4, 2, 8), (6, 8, 2, 1), (5, 3, 4, 7), (10, 9, 12), (13, 9, 11), (11, 9, 10), (12, 9, 13), (14, 15, 10, 12), (16, 13, 11, 17), (15, 17, 11, 10), (14, 12, 13, 16), (19, 18, 21), (22, 18, 20), (20, 18, 19), (21, 18, 22), (23, 24, 19, 21), (25, 22, 20, 26), (24, 26, 20, 19), (23, 21, 22, 25), (28, 27, 30), (31, 27, 29), (29, 27, 28), (30, 27, 31), (32, 33, 28, 30), (34, 31, 29, 35), (33, 35, 29, 28), (32, 30, 31, 34), (37, 36, 39), (40, 36, 38), (38, 36, 37), (39, 36, 40), (41, 42, 37, 39), (43, 40, 38, 44), (42, 44, 38, 37), (41, 39, 40, 43), (46, 45, 48), (49, 45, 47), (47, 45, 46), (48, 45, 49), (50, 51, 46, 48), (52, 49, 47, 53), (51, 53, 47, 46), (50, 48, 49, 52), (55, 54, 57), (58, 54, 56), (56, 54, 55), (57, 54, 58), (59, 60, 55, 57), (61, 58, 56, 62), (60, 62, 56, 55), (59, 57, 58, 61), (64, 63, 66), (67, 63, 65), (65, 63, 64), (66, 63, 67), (68, 69, 64, 66), (70, 67, 65, 71), (69, 71, 65, 64), (68, 66, 67, 70), (73, 72, 75), (76, 72, 74), (74, 72, 73), (75, 72, 76), (77, 78, 73, 75), (79, 76, 74, 80), (78, 80, 74, 73), (77, 75, 76, 79), (82, 81, 84), (85, 81, 83), (83, 81, 82), (84, 81, 85), (86, 87, 82, 84), (88, 85, 83, 89), (87, 89, 83, 82), (86, 84, 85, 88), (91, 90, 93), (94, 90, 92), (92, 90, 91), (93, 90, 94), (95, 96, 91, 93), (97, 94, 92, 98), (96, 98, 92, 91), (95, 93, 94, 97), (100, 99, 102), (103, 99, 101), (101, 99, 100), (102, 99, 103), (104, 105, 100, 102), (106, 103, 101, 107), (105, 107, 101, 100), (104, 102, 103, 106), (109, 108, 111), (112, 108, 110), (110, 108, 109), (111, 108, 112), (113, 114, 109, 111), (115, 112, 110, 116), (114, 116, 110, 109), (113, 111, 112, 115), (118, 117, 120), (121, 117, 119), (119, 117, 118), (120, 117, 121), (122, 123, 118, 120), (124, 121, 119, 125), (123, 125, 119, 118), (122, 120, 121, 124), (127, 126, 129), (130, 126, 128), (128, 126, 127), (129, 126, 130), (131, 132, 127, 129), (133, 130, 128, 134), (132, 134, 128, 127), (131, 129, 130, 133), (136, 135, 138), (139, 135, 137), (137, 135, 136), (138, 135, 139), (140, 141, 136, 138), (142, 139, 137, 143), (141, 143, 137, 136), (140, 138, 139, 142)])
_uv = me_spikes.uv_layers.new(name='UVTex')
_uv.uv.foreach_set('vector', [0.9898, 0.111, 0.9814, 0.1385, 0.9728, 0.1111, 0.9388, 0.1111, 0.9474, 0.1385, 0.9558, 0.111, 0.8878, 0.111, 0.8794, 0.1385, 0.8708, 0.1111, 0.9048, 0.1111, 0.9134, 0.1385, 0.9218, 0.111, 0.964, 0.002657, 0.998, 0.002541, 0.9898, 0.111, 0.9728, 0.1111, 0.93, 0.002657, 0.9388, 0.1111, 0.9558, 0.111, 0.964, 0.002541, 0.862, 0.002657, 0.896, 0.002541, 0.8878, 0.111, 0.8708, 0.1111, 0.896, 0.002657, 0.9048, 0.1111, 0.9218, 0.111, 0.93, 0.002541, 0.9898, 0.111, 0.9814, 0.1385, 0.9728, 0.1111, 0.9388, 0.1111, 0.9474, 0.1385, 0.9558, 0.111, 0.8878, 0.111, 0.8794, 0.1385, 0.8708, 0.1111, 0.9048, 0.1111, 0.9134, 0.1385, 0.9218, 0.111, 0.964, 0.002657, 0.998, 0.002541, 0.9898, 0.111, 0.9728, 0.1111, 0.93, 0.002657, 0.9388, 0.1111, 0.9558, 0.111, 0.964, 0.002541, 0.862, 0.002657, 0.896, 0.002541, 0.8878, 0.111, 0.8708, 0.1111, 0.896, 0.002657, 0.9048, 0.1111, 0.9218, 0.111, 0.93, 0.002541, 0.9898, 0.111, 0.9814, 0.1385, 0.9728, 0.1111, 0.9388, 0.1111, 0.9474, 0.1385, 0.9558, 0.111, 0.8878, 0.111, 0.8794, 0.1385, 0.8708, 0.1111, 0.9048, 0.1111, 0.9134, 0.1385, 0.9218, 0.111, 0.964, 0.002657, 0.998, 0.002541, 0.9898, 0.111, 0.9728, 0.1111, 0.93, 0.002657, 0.9388, 0.1111, 0.9558, 0.111, 0.964, 0.002541, 0.862, 0.002657, 0.896, 0.002541, 0.8878, 0.111, 0.8708, 0.1111, 0.896, 0.002657, 0.9048, 0.1111, 0.9218, 0.111, 0.93, 0.002541, 0.9898, 0.111, 0.9814, 0.1385, 0.9728, 0.1111, 0.9388, 0.1111, 0.9474, 0.1385, 0.9558, 0.111, 0.8878, 0.111, 0.8794, 0.1385, 0.8708, 0.1111, 0.9048, 0.1111, 0.9134, 0.1385, 0.9218, 0.111, 0.964, 0.002657, 0.998, 0.002541, 0.9898, 0.111, 0.9728, 0.1111, 0.93, 0.002657, 0.9388, 0.1111, 0.9558, 0.111, 0.964, 0.002541, 0.862, 0.002657, 0.896, 0.002541, 0.8878, 0.111, 0.8708, 0.1111, 0.896, 0.002657, 0.9048, 0.1111, 0.9218, 0.111, 0.93, 0.002541, 0.9898, 0.111, 0.9814, 0.1385, 0.9728, 0.1111, 0.9388, 0.1111, 0.9474, 0.1385, 0.9558, 0.111, 0.8878, 0.111, 0.8794, 0.1385, 0.8708, 0.1111, 0.9048, 0.1111, 0.9134, 0.1385, 0.9218, 0.111, 0.964, 0.002657, 0.998, 0.002541, 0.9898, 0.111, 0.9728, 0.1111, 0.93, 0.002657, 0.9388, 0.1111, 0.9558, 0.111, 0.964, 0.002541, 0.862, 0.002657, 0.896, 0.002541, 0.8878, 0.111, 0.8708, 0.1111, 0.896, 0.002657, 0.9048, 0.1111, 0.9218, 0.111, 0.93, 0.002541, 0.9898, 0.111, 0.9814, 0.1385, 0.9728, 0.1111, 0.9388, 0.1111, 0.9474, 0.1385, 0.9558, 0.111, 0.8878, 0.111, 0.8794, 0.1385, 0.8708, 0.1111, 0.9048, 0.1111, 0.9134, 0.1385, 0.9218, 0.111, 0.964, 0.002657, 0.998, 0.002541, 0.9898, 0.111, 0.9728, 0.1111, 0.93, 0.002657, 0.9388, 0.1111, 0.9558, 0.111, 0.964, 0.002541, 0.862, 0.002657, 0.896, 0.002541, 0.8878, 0.111, 0.8708, 0.1111, 0.896, 0.002657, 0.9048, 0.1111, 0.9218, 0.111, 0.93, 0.002541, 0.9898, 0.111, 0.9814, 0.1385, 0.9728, 0.1111, 0.9388, 0.1111, 0.9474, 0.1385, 0.9558, 0.111, 0.8878, 0.111, 0.8794, 0.1385, 0.8708, 0.1111, 0.9048, 0.1111, 0.9134, 0.1385, 0.9218, 0.111, 0.964, 0.002657, 0.998, 0.002541, 0.9898, 0.111, 0.9728, 0.1111, 0.93, 0.002657, 0.9388, 0.1111, 0.9558, 0.111, 0.964, 0.002541, 0.862, 0.002657, 0.896, 0.002541, 0.8878, 0.111, 0.8708, 0.1111, 0.896, 0.002657, 0.9048, 0.1111, 0.9218, 0.111, 0.93, 0.002541, 0.9898, 0.111, 0.9814, 0.1385, 0.9728, 0.1111, 0.9388, 0.1111, 0.9474, 0.1385, 0.9558, 0.111, 0.8878, 0.111, 0.8794, 0.1385, 0.8708, 0.1111, 0.9048, 0.1111, 0.9134, 0.1385, 0.9218, 0.111, 0.964, 0.002657, 0.998, 0.002541, 0.9898, 0.111, 0.9728, 0.1111, 0.93, 0.002657, 0.9388, 0.1111, 0.9558, 0.111, 0.964, 0.002541, 0.862, 0.002657, 0.896, 0.002541, 0.8878, 0.111, 0.8708, 0.1111, 0.896, 0.002657, 0.9048, 0.1111, 0.9218, 0.111, 0.93, 0.002541, 0.9898, 0.111, 0.9814, 0.1385, 0.9728, 0.1111, 0.9388, 0.1111, 0.9474, 0.1385, 0.9558, 0.111, 0.8878, 0.111, 0.8794, 0.1385, 0.8708, 0.1111, 0.9048, 0.1111, 0.9134, 0.1385, 0.9218, 0.111, 0.964, 0.002657, 0.998, 0.002541, 0.9898, 0.111, 0.9728, 0.1111, 0.93, 0.002657, 0.9388, 0.1111, 0.9558, 0.111, 0.964, 0.002541, 0.862, 0.002657, 0.896, 0.002541, 0.8878, 0.111, 0.8708, 0.1111, 0.896, 0.002657, 0.9048, 0.1111, 0.9218, 0.111, 0.93, 0.002541, 0.9898, 0.111, 0.9814, 0.1385, 0.9728, 0.1111, 0.9388, 0.1111, 0.9474, 0.1385, 0.9558, 0.111, 0.8878, 0.111, 0.8794, 0.1385, 0.8708, 0.1111, 0.9048, 0.1111, 0.9134, 0.1385, 0.9218, 0.111, 0.964, 0.002657, 0.998, 0.002541, 0.9898, 0.111, 0.9728, 0.1111, 0.93, 0.002657, 0.9388, 0.1111, 0.9558, 0.111, 0.964, 0.002541, 0.862, 0.002657, 0.896, 0.002541, 0.8878, 0.111, 0.8708, 0.1111, 0.896, 0.002657, 0.9048, 0.1111, 0.9218, 0.111, 0.93, 0.002541, 0.9898, 0.111, 0.9814, 0.1385, 0.9728, 0.1111, 0.9388, 0.1111, 0.9474, 0.1385, 0.9558, 0.111, 0.8878, 0.111, 0.8794, 0.1385, 0.8708, 0.1111, 0.9048, 0.1111, 0.9134, 0.1385, 0.9218, 0.111, 0.964, 0.002657, 0.998, 0.002541, 0.9898, 0.111, 0.9728, 0.1111, 0.93, 0.002657, 0.9388, 0.1111, 0.9558, 0.111, 0.964, 0.002541, 0.862, 0.002657, 0.896, 0.002541, 0.8878, 0.111, 0.8708, 0.1111, 0.896, 0.002657, 0.9048, 0.1111, 0.9218, 0.111, 0.93, 0.002541, 0.9898, 0.111, 0.9814, 0.1385, 0.9728, 0.1111, 0.9388, 0.1111, 0.9474, 0.1385, 0.9558, 0.111, 0.8878, 0.111, 0.8794, 0.1385, 0.8708, 0.1111, 0.9048, 0.1111, 0.9134, 0.1385, 0.9218, 0.111, 0.964, 0.002657, 0.998, 0.002541, 0.9898, 0.111, 0.9728, 0.1111, 0.93, 0.002657, 0.9388, 0.1111, 0.9558, 0.111, 0.964, 0.002541, 0.862, 0.002657, 0.896, 0.002541, 0.8878, 0.111, 0.8708, 0.1111, 0.896, 0.002657, 0.9048, 0.1111, 0.9218, 0.111, 0.93, 0.002541, 0.9898, 0.111, 0.9814, 0.1385, 0.9728, 0.1111, 0.9388, 0.1111, 0.9474, 0.1385, 0.9558, 0.111, 0.8878, 0.111, 0.8794, 0.1385, 0.8708, 0.1111, 0.9048, 0.1111, 0.9134, 0.1385, 0.9218, 0.111, 0.964, 0.002657, 0.998, 0.002541, 0.9898, 0.111, 0.9728, 0.1111, 0.93, 0.002657, 0.9388, 0.1111, 0.9558, 0.111, 0.964, 0.002541, 0.862, 0.002657, 0.896, 0.002541, 0.8878, 0.111, 0.8708, 0.1111, 0.896, 0.002657, 0.9048, 0.1111, 0.9218, 0.111, 0.93, 0.002541, 0.9898, 0.111, 0.9814, 0.1385, 0.9728, 0.1111, 0.9388, 0.1111, 0.9474, 0.1385, 0.9558, 0.111, 0.8878, 0.111, 0.8794, 0.1385, 0.8708, 0.1111, 0.9048, 0.1111, 0.9134, 0.1385, 0.9218, 0.111, 0.964, 0.002657, 0.998, 0.002541, 0.9898, 0.111, 0.9728, 0.1111, 0.93, 0.002657, 0.9388, 0.1111, 0.9558, 0.111, 0.964, 0.002541, 0.862, 0.002657, 0.896, 0.002541, 0.8878, 0.111, 0.8708, 0.1111, 0.896, 0.002657, 0.9048, 0.1111, 0.9218, 0.111, 0.93, 0.002541, 0.9898, 0.111, 0.9814, 0.1385, 0.9728, 0.1111, 0.9388, 0.1111, 0.9474, 0.1385, 0.9558, 0.111, 0.8878, 0.111, 0.8794, 0.1385, 0.8708, 0.1111, 0.9048, 0.1111, 0.9134, 0.1385, 0.9218, 0.111, 0.964, 0.002657, 0.998, 0.002541, 0.9898, 0.111, 0.9728, 0.1111, 0.93, 0.002657, 0.9388, 0.1111, 0.9558, 0.111, 0.964, 0.002541, 0.862, 0.002657, 0.896, 0.002541, 0.8878, 0.111, 0.8708, 0.1111, 0.896, 0.002657, 0.9048, 0.1111, 0.9218, 0.111, 0.93, 0.002541, 0.9898, 0.111, 0.9814, 0.1385, 0.9728, 0.1111, 0.9388, 0.1111, 0.9474, 0.1385, 0.9558, 0.111, 0.8878, 0.111, 0.8794, 0.1385, 0.8708, 0.1111, 0.9048, 0.1111, 0.9134, 0.1385, 0.9218, 0.111, 0.964, 0.002657, 0.998, 0.002541, 0.9898, 0.111, 0.9728, 0.1111, 0.93, 0.002657, 0.9388, 0.1111, 0.9558, 0.111, 0.964, 0.002541, 0.862, 0.002657, 0.896, 0.002541, 0.8878, 0.111, 0.8708, 0.1111, 0.896, 0.002657, 0.9048, 0.1111, 0.9218, 0.111, 0.93, 0.002541])
me_spikes.materials.append(mat_spike_textures)
me_spikes.use_remesh_preserve_volume = False
me_spikes.use_remesh_preserve_attributes = False
me_spikes.use_mirror_vertex_groups = False
me_spikes.update()
me_plane = bpy.data.meshes.new('Plane')
me_plane.from_pydata([(1.0, 1.0, 0.0), (1.0, -1.0, 0.0), (-1.0, -1.0, 0.0), (-1.0, 1.0, 0.0)], [], [(0, 3, 2, 1)])
me_plane.materials.append(None)
me_plane.use_remesh_preserve_volume = False
me_plane.use_remesh_preserve_attributes = False
me_plane.use_mirror_vertex_groups = False
me_plane.update()

# ---- objects
ob_lamp_007 = bpy.data.objects.new('Lamp.007', light_spot_008)
ob_lamp_006 = bpy.data.objects.new('Lamp.006', light_spot_007)
ob_lamp_005 = bpy.data.objects.new('Lamp.005', light_spot_006)
ob_lamp_004 = bpy.data.objects.new('Lamp.004', light_spot_005)
ob_lamp_003 = bpy.data.objects.new('Lamp.003', light_spot_004)
ob_lamp_001 = bpy.data.objects.new('Lamp.001', light_spot_001)
ob_camera_006 = bpy.data.objects.new('Camera.006', cam_camera_006)
ob_camera_005 = bpy.data.objects.new('Camera.005', cam_camera_005)
ob_camera_004 = bpy.data.objects.new('Camera.004', cam_camera_004)
ob_camera_002 = bpy.data.objects.new('Camera.002', cam_camera_002)
ob_lamp_002 = bpy.data.objects.new('Lamp.002', light_spot_002)
ob_main_body = bpy.data.objects.new('Main Body', me_main_body)
ob_lamp = bpy.data.objects.new('Lamp', light_spot)
ob_camera = bpy.data.objects.new('Camera', cam_camera)
ob_spikes = bpy.data.objects.new('Spikes', me_spikes)
ob_plane = bpy.data.objects.new('Plane', me_plane)

# ---- transforms, parenting, visibility, modifiers, constraints
ob_lamp_007.location = (-4.114, 3.395, 1.023)
ob_lamp_007.rotation_euler = (0.6503, 0.05522, 1.866)
ob_lamp_007.lock_rotations_4d = False
ob_lamp_007.empty_display_type = 'ARROWS'
ob_lamp_007.color = (0.0, 0.0, 0.0, 0.0)
ob_lamp_007.lineart.crease_threshold = 0.0
ob_lamp_006.location = (0.01905, -4.401, 0.5858)
ob_lamp_006.rotation_euler = (0.6503, 0.05522, 1.866)
ob_lamp_006.lock_rotations_4d = False
ob_lamp_006.empty_display_type = 'ARROWS'
ob_lamp_006.color = (0.0, 0.0, 0.0, 0.0)
ob_lamp_006.lineart.crease_threshold = 0.0
ob_lamp_005.location = (0.107, 4.567, 0.5858)
ob_lamp_005.rotation_euler = (0.6503, 0.05522, 1.866)
ob_lamp_005.lock_rotations_4d = False
ob_lamp_005.empty_display_type = 'ARROWS'
ob_lamp_005.color = (0.0, 0.0, 0.0, 0.0)
ob_lamp_005.lineart.crease_threshold = 0.0
ob_lamp_004.location = (-6.341, 0.1416, 0.5858)
ob_lamp_004.rotation_euler = (0.6503, 0.05522, 1.866)
ob_lamp_004.lock_rotations_4d = False
ob_lamp_004.empty_display_type = 'ARROWS'
ob_lamp_004.color = (0.0, 0.0, 0.0, 0.0)
ob_lamp_004.lineart.crease_threshold = 0.0
ob_lamp_003.location = (5.031, 0.0537, 0.5858)
ob_lamp_003.rotation_euler = (0.6503, 0.05522, 1.866)
ob_lamp_003.lock_rotations_4d = False
ob_lamp_003.empty_display_type = 'ARROWS'
ob_lamp_003.color = (0.0, 0.0, 0.0, 0.0)
ob_lamp_003.lineart.crease_threshold = 0.0
ob_lamp_001.location = (-1.468, 5.176, 5.904)
ob_lamp_001.rotation_euler = (0.6503, 0.05522, 1.866)
ob_lamp_001.lock_rotations_4d = False
ob_lamp_001.empty_display_type = 'ARROWS'
ob_lamp_001.color = (0.0, 0.0, 0.0, 0.0)
ob_lamp_001.lineart.crease_threshold = 0.0
ob_camera_006.location = (0.04584, -0.02002, 7.162)
ob_camera_006.rotation_euler = (0.0, 0.0, 1.571)
ob_camera_006.scale = (0.4003, 0.4003, 0.4003)
ob_camera_006.lock_rotations_4d = False
ob_camera_006.empty_display_type = 'ARROWS'
ob_camera_006.color = (0.0, 0.0, 0.0, 0.0)
ob_camera_006.display_type = 'WIRE'
ob_camera_006.lineart.crease_threshold = 0.0
ob_camera_005.location = (5.328, -0.837, 4.055)
ob_camera_005.rotation_euler = (0.9192, 0.0162, 1.371)
ob_camera_005.scale = (0.4003, 0.4003, 0.4003)
ob_camera_005.lock_rotations_4d = False
ob_camera_005.empty_display_type = 'ARROWS'
ob_camera_005.color = (0.0, 0.0, 0.0, 0.0)
ob_camera_005.display_type = 'WIRE'
ob_camera_005.lineart.crease_threshold = 0.0
ob_camera_004.location = (1.77, -1.716, 1.941)
ob_camera_004.rotation_euler = (0.9192, 0.0162, 0.8124)
ob_camera_004.scale = (0.4003, 0.4003, 0.4003)
ob_camera_004.lock_rotations_4d = False
ob_camera_004.empty_display_type = 'ARROWS'
ob_camera_004.color = (0.0, 0.0, 0.0, 0.0)
ob_camera_004.display_type = 'WIRE'
ob_camera_004.lineart.crease_threshold = 0.0
ob_camera_002.location = (4.213, -3.709, 4.145)
ob_camera_002.rotation_euler = (0.9192, 0.0162, 0.8124)
ob_camera_002.scale = (0.4003, 0.4003, 0.4003)
ob_camera_002.lock_rotations_4d = False
ob_camera_002.empty_display_type = 'ARROWS'
ob_camera_002.color = (0.0, 0.0, 0.0, 0.0)
ob_camera_002.display_type = 'WIRE'
ob_camera_002.lineart.crease_threshold = 0.0
ob_lamp_002.location = (-0.9446, -5.169, 5.904)
ob_lamp_002.rotation_euler = (0.6503, 0.05522, 1.866)
ob_lamp_002.lock_rotations_4d = False
ob_lamp_002.empty_display_type = 'ARROWS'
ob_lamp_002.color = (0.0, 0.0, 0.0, 0.0)
ob_lamp_002.lineart.crease_threshold = 0.0
ob_main_body.location = (0.0, 0.0, 0.0)
ob_main_body.scale = (1.5, 1.5, 3.0)
ob_main_body.lock_rotations_4d = False
ob_main_body.empty_display_type = 'ARROWS'
ob_main_body.lineart.crease_threshold = 0.0
ob_lamp.location = (3.491, -3.181, 1.84)
ob_lamp.rotation_euler = (0.6503, 0.05522, 1.866)
ob_lamp.lock_rotations_4d = False
ob_lamp.empty_display_type = 'ARROWS'
ob_lamp.color = (0.0, 0.0, 0.0, 0.0)
ob_lamp.lineart.crease_threshold = 0.0
ob_camera.location = (7.481, -6.508, 5.344)
ob_camera.rotation_euler = (1.109, 0.01082, 0.8149)
ob_camera.lock_rotations_4d = False
ob_camera.empty_display_type = 'ARROWS'
ob_camera.color = (0.0, 0.0, 0.0, 0.0)
ob_camera.display_type = 'WIRE'
ob_camera.lineart.crease_threshold = 0.0
ob_spikes.location = (1.347e-05, 8.941e-08, -1.284)
ob_spikes.rotation_euler = (0.0, -0.0, -1.571)
ob_spikes.scale = (1.5, 1.5, 3.0)
ob_spikes.lock_rotations_4d = False
ob_spikes.empty_display_type = 'ARROWS'
ob_spikes.lineart.crease_threshold = 0.0
ob_plane.location = (-1.946, 2.949, 0.03616)
ob_plane.scale = (7.98, 7.98, 7.98)
ob_plane.lock_rotations_4d = False
ob_plane.empty_display_type = 'ARROWS'
ob_plane.lineart.crease_threshold = 0.0

# ---- collection membership
col_collection_1.objects.link(ob_lamp_007)
col_collection_1.objects.link(ob_lamp_006)
col_collection_1.objects.link(ob_lamp_005)
col_collection_1.objects.link(ob_lamp_004)
col_collection_1.objects.link(ob_lamp_003)
col_collection_1.objects.link(ob_lamp_001)
col_collection_1.objects.link(ob_camera_006)
col_collection_1.objects.link(ob_camera_005)
col_collection_1.objects.link(ob_camera_004)
col_collection_1.objects.link(ob_camera_002)
col_collection_1.objects.link(ob_lamp_002)
col_collection_1.objects.link(ob_main_body)
col_collection_1.objects.link(ob_lamp)
col_collection_1.objects.link(ob_camera)
col_collection_2.objects.link(ob_spikes)
col_collection_11.objects.link(ob_plane)

# ---- scene / render settings (as saved in the file)
scene.camera = ob_camera_002
scene.frame_start = 1; scene.frame_end = 51; scene.frame_set(1)
scene.render.engine = 'BLENDER_EEVEE_NEXT'
scene.render.image_settings.file_format = 'JPEG'
scene.render.image_settings.color_mode = 'RGB'
scene.render.image_settings.compression = 90
scene.render.resolution_x = 800
scene.render.resolution_y = 600
scene.render.pixel_aspect_x = 100.0
scene.render.pixel_aspect_y = 100.0
scene.render.fps = 25
scene.render.dither_intensity = 0.0
scene.render.use_compositing = False
scene.render.use_sequencer = False
scene.render.use_bake_selected_to_active = True
scene.render.bake_margin = 2
scene.render.bake_bias = 0.0
scene.render.use_stamp_time = False
scene.render.use_stamp_date = False
scene.render.use_stamp_frame = False
scene.render.use_stamp_camera = False
scene.render.use_stamp_scene = False
scene.render.use_stamp_filename = False
scene.render.use_stamp_render_time = False
scene.render.stamp_font_size = 0
scene.cycles.use_denoising = False
scene.cycles.samples = 10
scene.cycles.sampling_pattern = 'TABULATED_SOBOL'
scene.cycles.light_sampling_threshold = 0.0
scene.cycles.use_adaptive_sampling = False
scene.cycles.use_light_tree = False
scene.cycles.blur_glossy = 0.0
scene.cycles.volume_bounces = 1
scene.cycles.pixel_filter_type = 'GAUSSIAN'
scene.cycles.sample_clamp_indirect = 0.0
scene.view_settings.view_transform = 'Raw'
bpy.context.view_layer.update()
